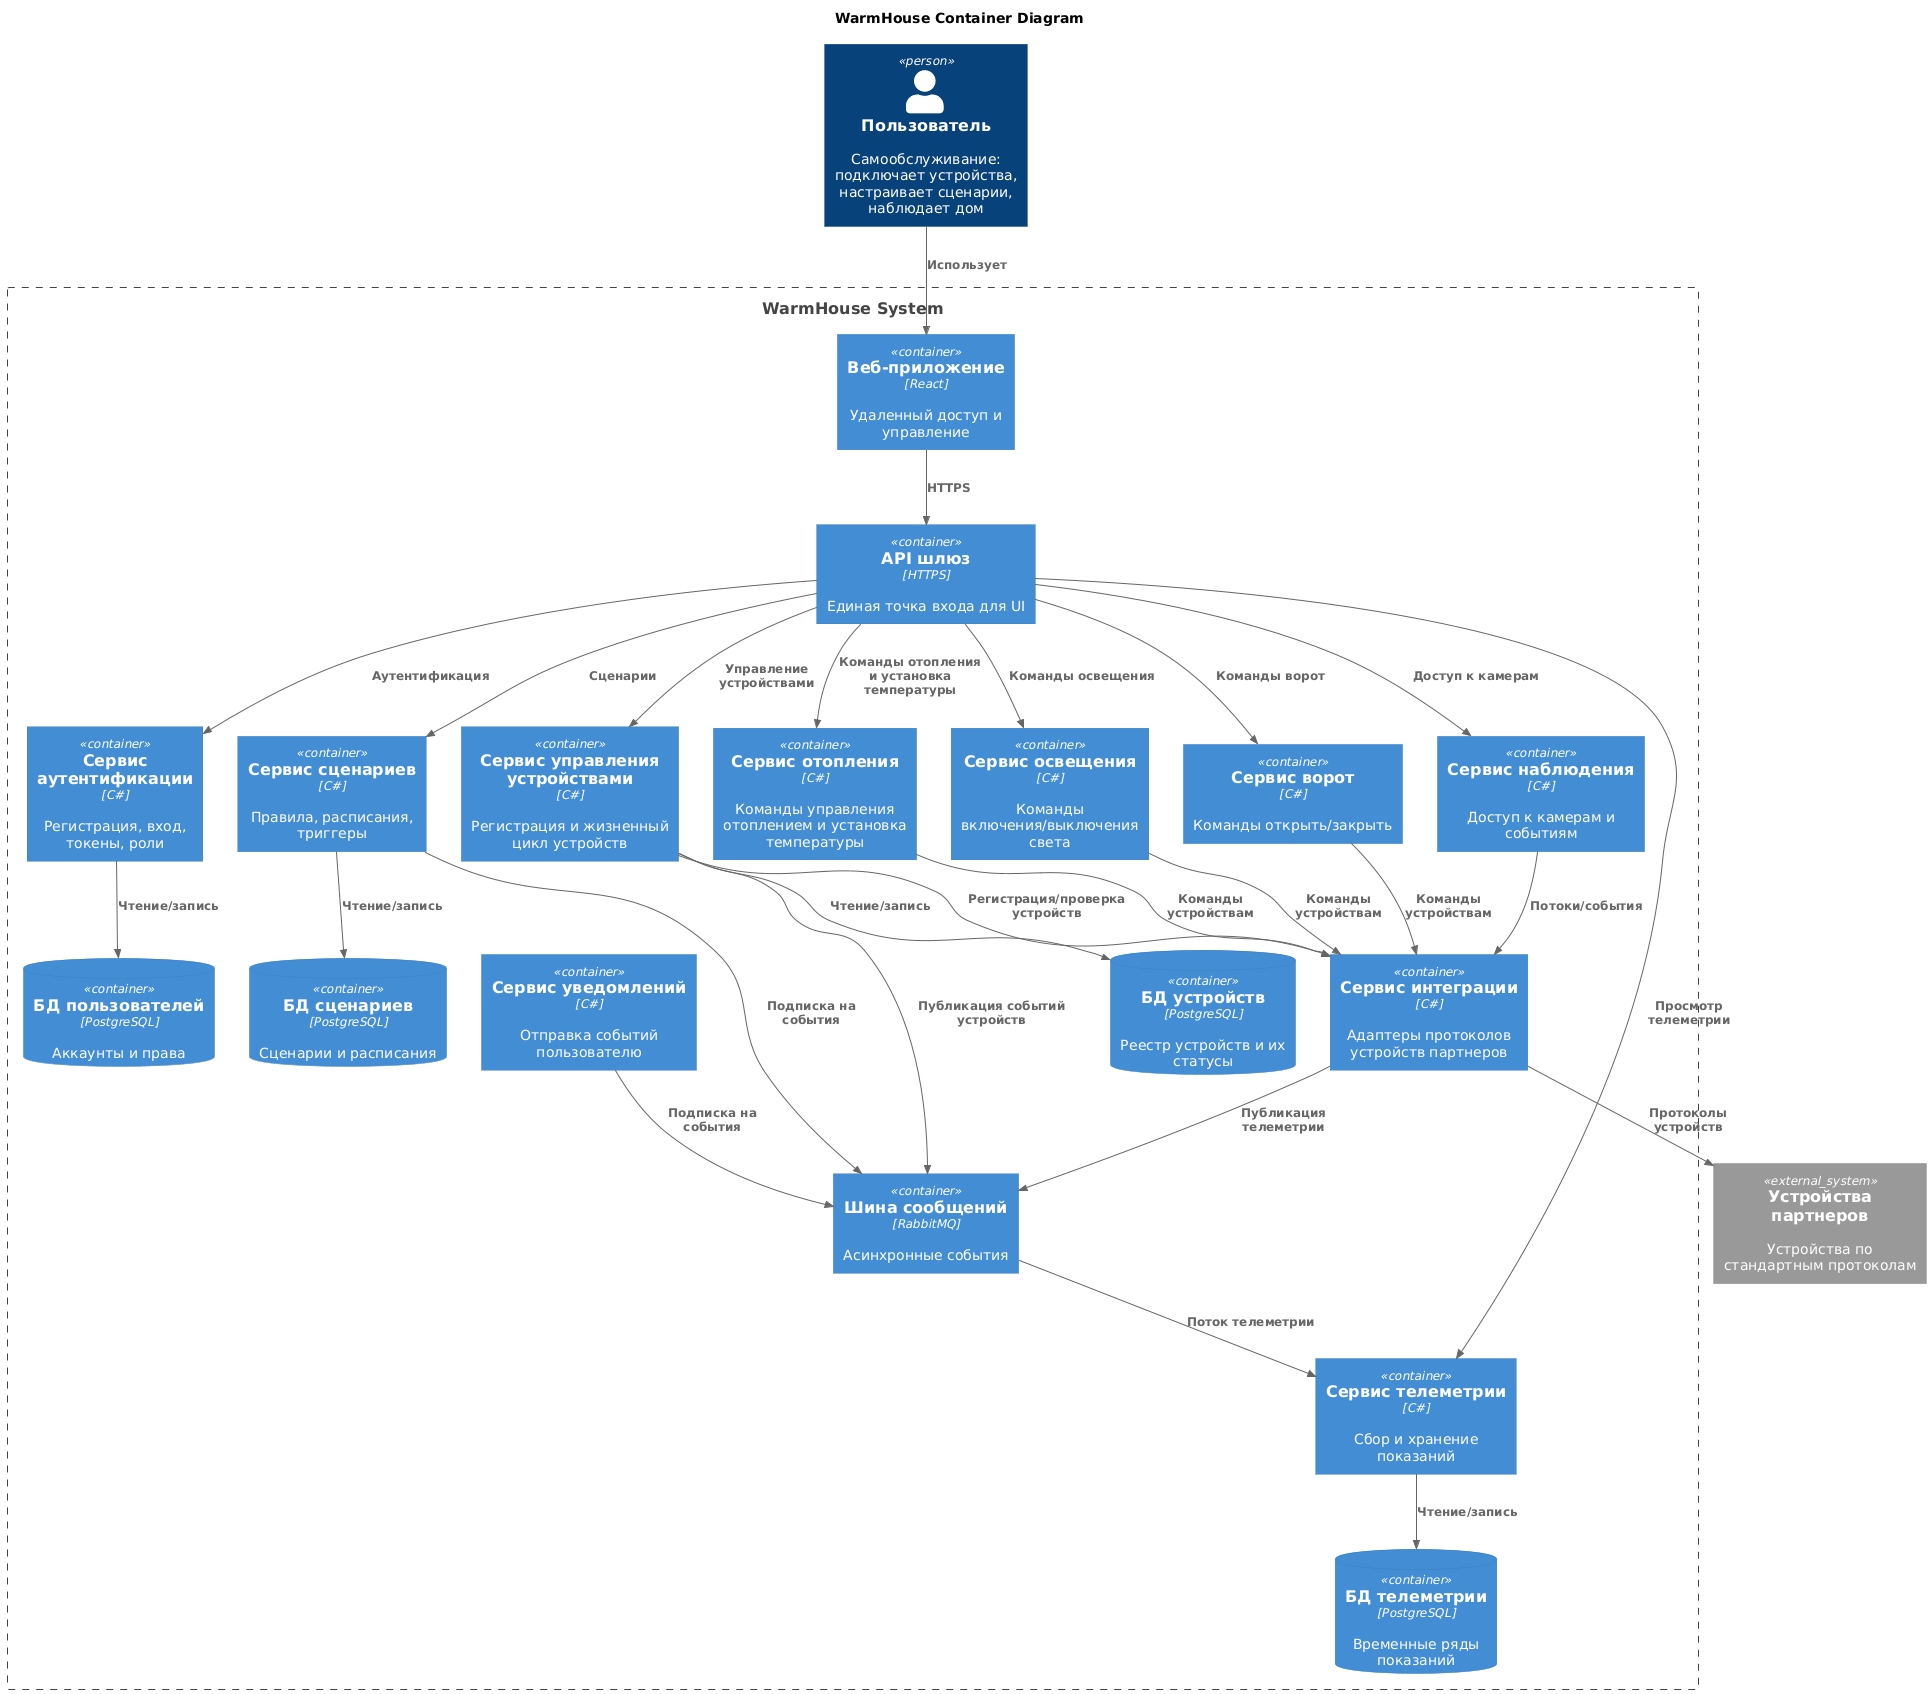

The diagram above was rendered by PlantUML. Its source (embedded in the PNG):
@startuml
title WarmHouse Container Diagram

top to bottom direction

!includeurl https://raw.githubusercontent.com/RicardoNiepel/C4-PlantUML/master/C4_Container.puml

Person(user, "Пользователь", "Самообслуживание: подключает устройства, настраивает сценарии, наблюдает дом")
System_Ext(partner_devices, "Устройства партнеров", "Устройства по стандартным протоколам")

Boundary(warmhouse, "WarmHouse System") {
  Container(api_gateway, "API шлюз", "HTTPS", "Единая точка входа для UI")
  Container(web_app, "Веб‑приложение", "React", "Удаленный доступ и управление")

  Container(auth_service, "Сервис аутентификации", "C#", "Регистрация, вход, токены, роли")
  Container(device_mgmt, "Сервис управления устройствами", "C#", "Регистрация и жизненный цикл устройств")
  Container(heating_service, "Сервис отопления", "C#", "Команды управления отоплением и установка температуры")
  Container(lighting_service, "Сервис освещения", "C#", "Команды включения/выключения света")
  Container(gate_service, "Сервис ворот", "C#", "Команды открыть/закрыть")
  Container(video_service, "Сервис наблюдения", "C#", "Доступ к камерам и событиям")
  Container(telemetry_service, "Сервис телеметрии", "C#", "Сбор и хранение показаний")
  Container(automation_service, "Сервис сценариев", "C#", "Правила, расписания, триггеры")
  Container(integration_service, "Сервис интеграции", "C#", "Адаптеры протоколов устройств партнеров")
  Container(notification_service, "Сервис уведомлений", "C#", "Отправка событий пользователю")

  ContainerDb(users_db, "БД пользователей", "PostgreSQL", "Аккаунты и права")
  ContainerDb(devices_db, "БД устройств", "PostgreSQL", "Реестр устройств и их статусы")
  ContainerDb(telemetry_db, "БД телеметрии", "PostgreSQL", "Временные ряды показаний")
  ContainerDb(automation_db, "БД сценариев", "PostgreSQL", "Сценарии и расписания")

  Container(message_bus, "Шина сообщений", "RabbitMQ", "Асинхронные события")
}

Rel(user, web_app, "Использует")

Rel(web_app, api_gateway, "HTTPS")

Rel(api_gateway, auth_service, "Аутентификация")
Rel(api_gateway, device_mgmt, "Управление устройствами")
Rel(api_gateway, heating_service, "Команды отопления и установка температуры")
Rel(api_gateway, lighting_service, "Команды освещения")
Rel(api_gateway, gate_service, "Команды ворот")
Rel(api_gateway, video_service, "Доступ к камерам")
Rel(api_gateway, telemetry_service, "Просмотр телеметрии")
Rel(api_gateway, automation_service, "Сценарии")

Rel(auth_service, users_db, "Чтение/запись")
Rel(device_mgmt, devices_db, "Чтение/запись")
Rel(telemetry_service, telemetry_db, "Чтение/запись")
Rel(automation_service, automation_db, "Чтение/запись")

Rel(device_mgmt, message_bus, "Публикация событий устройств")
Rel(integration_service, message_bus, "Публикация телеметрии")
Rel(message_bus, telemetry_service, "Поток телеметрии")
Rel(automation_service, message_bus, "Подписка на события")
Rel(notification_service, message_bus, "Подписка на события")

Rel(integration_service, partner_devices, "Протоколы устройств")
Rel(device_mgmt, integration_service, "Регистрация/проверка устройств")
Rel(heating_service, integration_service, "Команды устройствам")
Rel(lighting_service, integration_service, "Команды устройствам")
Rel(gate_service, integration_service, "Команды устройствам")
Rel(video_service, integration_service, "Потоки/события")
@enduml